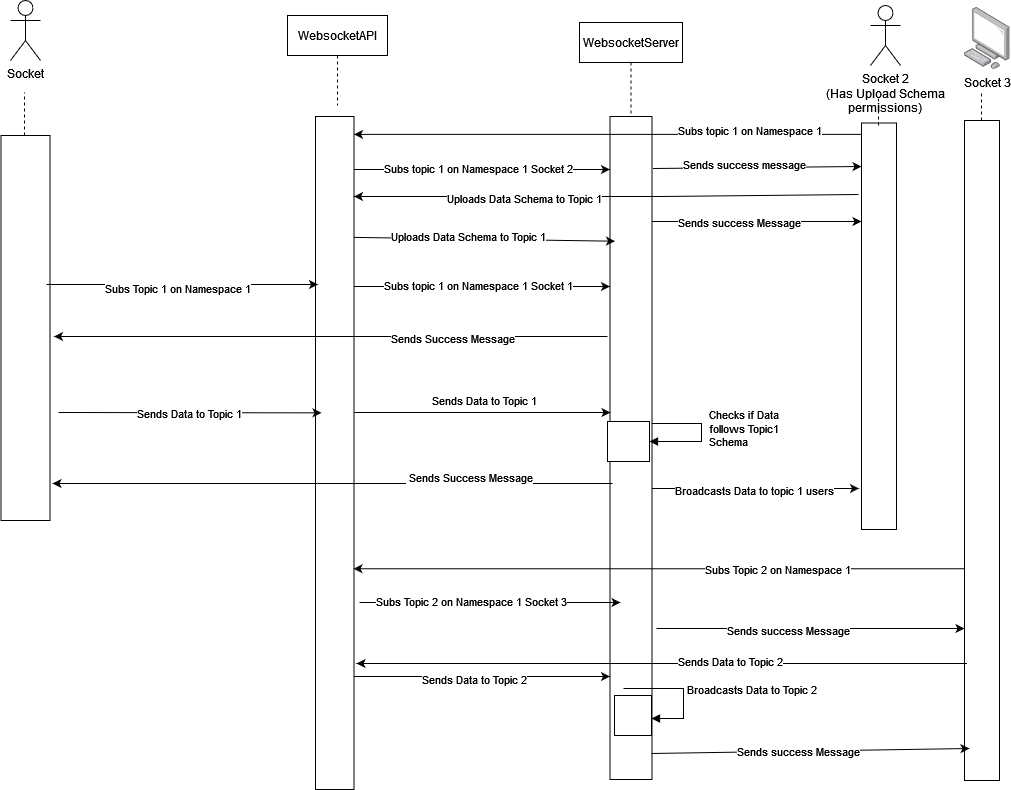

The diagram above was exported from draw.io. Its source (the exported page's mxGraphModel, read from the mxfile embedded in the PNG):
<mxGraphModel dx="1868" dy="1106" grid="0" gridSize="10" guides="1" tooltips="1" connect="1" arrows="1" fold="1" page="1" pageScale="1" pageWidth="1100" pageHeight="850" background="none" math="0" shadow="0">
  <root>
    <mxCell id="0" />
    <mxCell id="1" parent="0" />
    <mxCell id="NSSNd6ImicktoHvd-eYl-1" value="Socket" style="shape=umlActor;verticalLabelPosition=bottom;verticalAlign=top;html=1;outlineConnect=0;" vertex="1" parent="1">
      <mxGeometry x="58" y="7" width="30" height="60" as="geometry" />
    </mxCell>
    <mxCell id="NSSNd6ImicktoHvd-eYl-2" value="" style="html=1;points=[];perimeter=orthogonalPerimeter;outlineConnect=0;targetShapes=umlLifeline;portConstraint=eastwest;newEdgeStyle={&quot;edgeStyle&quot;:&quot;elbowEdgeStyle&quot;,&quot;elbow&quot;:&quot;vertical&quot;,&quot;curved&quot;:0,&quot;rounded&quot;:0};" vertex="1" parent="1">
      <mxGeometry x="48.5" y="142" width="49" height="385" as="geometry" />
    </mxCell>
    <mxCell id="NSSNd6ImicktoHvd-eYl-4" value="WebsocketAPI" style="shape=umlLifeline;perimeter=lifelinePerimeter;whiteSpace=wrap;html=1;container=1;dropTarget=0;collapsible=0;recursiveResize=0;outlineConnect=0;portConstraint=eastwest;newEdgeStyle={&quot;edgeStyle&quot;:&quot;elbowEdgeStyle&quot;,&quot;elbow&quot;:&quot;vertical&quot;,&quot;curved&quot;:0,&quot;rounded&quot;:0};" vertex="1" parent="1">
      <mxGeometry x="335" y="22" width="100" height="90" as="geometry" />
    </mxCell>
    <mxCell id="NSSNd6ImicktoHvd-eYl-5" value="" style="html=1;points=[];perimeter=orthogonalPerimeter;outlineConnect=0;targetShapes=umlLifeline;portConstraint=eastwest;newEdgeStyle={&quot;edgeStyle&quot;:&quot;elbowEdgeStyle&quot;,&quot;elbow&quot;:&quot;vertical&quot;,&quot;curved&quot;:0,&quot;rounded&quot;:0};" vertex="1" parent="1">
      <mxGeometry x="363" y="123" width="38.5" height="673" as="geometry" />
    </mxCell>
    <mxCell id="NSSNd6ImicktoHvd-eYl-8" value="WebsocketServer" style="shape=umlLifeline;perimeter=lifelinePerimeter;whiteSpace=wrap;html=1;container=1;dropTarget=0;collapsible=0;recursiveResize=0;outlineConnect=0;portConstraint=eastwest;newEdgeStyle={&quot;edgeStyle&quot;:&quot;elbowEdgeStyle&quot;,&quot;elbow&quot;:&quot;vertical&quot;,&quot;curved&quot;:0,&quot;rounded&quot;:0};" vertex="1" parent="1">
      <mxGeometry x="627" y="29" width="103" height="94" as="geometry" />
    </mxCell>
    <mxCell id="NSSNd6ImicktoHvd-eYl-9" value="" style="html=1;points=[];perimeter=orthogonalPerimeter;outlineConnect=0;targetShapes=umlLifeline;portConstraint=eastwest;newEdgeStyle={&quot;edgeStyle&quot;:&quot;elbowEdgeStyle&quot;,&quot;elbow&quot;:&quot;vertical&quot;,&quot;curved&quot;:0,&quot;rounded&quot;:0};" vertex="1" parent="1">
      <mxGeometry x="657.5" y="123" width="42" height="663" as="geometry" />
    </mxCell>
    <mxCell id="NSSNd6ImicktoHvd-eYl-10" value="&lt;div&gt;Socket 2&lt;/div&gt;&lt;div&gt;(Has Upload Schema &lt;br&gt;&lt;/div&gt;&lt;div&gt;permissions)&lt;br&gt;&lt;/div&gt;" style="shape=umlActor;verticalLabelPosition=bottom;verticalAlign=top;html=1;" vertex="1" parent="1">
      <mxGeometry x="918" y="12" width="30" height="60" as="geometry" />
    </mxCell>
    <mxCell id="NSSNd6ImicktoHvd-eYl-11" value="Socket 3" style="image;points=[];aspect=fixed;html=1;align=center;shadow=0;dashed=0;image=img/lib/allied_telesis/computer_and_terminals/Personal_Computer.svg;" vertex="1" parent="1">
      <mxGeometry x="1012" y="14" width="45.6" height="61.800000000000004" as="geometry" />
    </mxCell>
    <mxCell id="NSSNd6ImicktoHvd-eYl-13" value="" style="html=1;points=[];perimeter=orthogonalPerimeter;outlineConnect=0;targetShapes=umlLifeline;portConstraint=eastwest;newEdgeStyle={&quot;edgeStyle&quot;:&quot;elbowEdgeStyle&quot;,&quot;elbow&quot;:&quot;vertical&quot;,&quot;curved&quot;:0,&quot;rounded&quot;:0};" vertex="1" parent="1">
      <mxGeometry x="909" y="129.5" width="35" height="406.5" as="geometry" />
    </mxCell>
    <mxCell id="NSSNd6ImicktoHvd-eYl-14" value="" style="html=1;points=[];perimeter=orthogonalPerimeter;outlineConnect=0;targetShapes=umlLifeline;portConstraint=eastwest;newEdgeStyle={&quot;edgeStyle&quot;:&quot;elbowEdgeStyle&quot;,&quot;elbow&quot;:&quot;vertical&quot;,&quot;curved&quot;:0,&quot;rounded&quot;:0};" vertex="1" parent="1">
      <mxGeometry x="1012" y="127" width="35" height="660" as="geometry" />
    </mxCell>
    <mxCell id="NSSNd6ImicktoHvd-eYl-15" value="" style="endArrow=none;dashed=1;html=1;rounded=0;movable=0;resizable=0;rotatable=0;deletable=0;editable=0;locked=1;connectable=0;" edge="1" parent="1" source="NSSNd6ImicktoHvd-eYl-2">
      <mxGeometry width="50" height="50" relative="1" as="geometry">
        <mxPoint x="73" y="130" as="sourcePoint" />
        <mxPoint x="72" y="99" as="targetPoint" />
      </mxGeometry>
    </mxCell>
    <mxCell id="NSSNd6ImicktoHvd-eYl-17" value="" style="endArrow=none;dashed=1;html=1;rounded=0;" edge="1" parent="1">
      <mxGeometry width="50" height="50" relative="1" as="geometry">
        <mxPoint x="926" y="132" as="sourcePoint" />
        <mxPoint x="926" y="102" as="targetPoint" />
      </mxGeometry>
    </mxCell>
    <mxCell id="NSSNd6ImicktoHvd-eYl-18" value="" style="endArrow=none;dashed=1;html=1;rounded=0;" edge="1" parent="1" source="NSSNd6ImicktoHvd-eYl-14">
      <mxGeometry width="50" height="50" relative="1" as="geometry">
        <mxPoint x="889" y="163" as="sourcePoint" />
        <mxPoint x="1029" y="98" as="targetPoint" />
      </mxGeometry>
    </mxCell>
    <mxCell id="NSSNd6ImicktoHvd-eYl-19" value="" style="endArrow=classic;html=1;rounded=0;" edge="1" parent="1">
      <mxGeometry width="50" height="50" relative="1" as="geometry">
        <mxPoint x="94" y="291" as="sourcePoint" />
        <mxPoint x="365.5" y="291" as="targetPoint" />
        <Array as="points">
          <mxPoint x="348.5" y="291" />
        </Array>
      </mxGeometry>
    </mxCell>
    <mxCell id="NSSNd6ImicktoHvd-eYl-20" value="Subs Topic 1 on Namespace 1" style="edgeLabel;html=1;align=center;verticalAlign=middle;resizable=0;points=[];" vertex="1" connectable="0" parent="NSSNd6ImicktoHvd-eYl-19">
      <mxGeometry x="-0.0404" y="-3" relative="1" as="geometry">
        <mxPoint as="offset" />
      </mxGeometry>
    </mxCell>
    <mxCell id="NSSNd6ImicktoHvd-eYl-21" value="" style="endArrow=classic;html=1;rounded=0;" edge="1" parent="1">
      <mxGeometry width="50" height="50" relative="1" as="geometry">
        <mxPoint x="401.5" y="293" as="sourcePoint" />
        <mxPoint x="657.5" y="293" as="targetPoint" />
        <Array as="points">
          <mxPoint x="466" y="293" />
        </Array>
      </mxGeometry>
    </mxCell>
    <mxCell id="NSSNd6ImicktoHvd-eYl-22" value="Subs topic 1 on Namespace 1 Socket 1" style="edgeLabel;html=1;align=center;verticalAlign=middle;resizable=0;points=[];" vertex="1" connectable="0" parent="NSSNd6ImicktoHvd-eYl-21">
      <mxGeometry x="-0.1559" y="-2" relative="1" as="geometry">
        <mxPoint x="16" y="-4" as="offset" />
      </mxGeometry>
    </mxCell>
    <mxCell id="NSSNd6ImicktoHvd-eYl-25" value="" style="endArrow=classic;html=1;rounded=0;" edge="1" parent="1">
      <mxGeometry width="50" height="50" relative="1" as="geometry">
        <mxPoint x="655" y="343" as="sourcePoint" />
        <mxPoint x="101.5" y="343" as="targetPoint" />
      </mxGeometry>
    </mxCell>
    <mxCell id="NSSNd6ImicktoHvd-eYl-26" value="Sends Success Message" style="edgeLabel;html=1;align=center;verticalAlign=middle;resizable=0;points=[];" vertex="1" connectable="0" parent="NSSNd6ImicktoHvd-eYl-25">
      <mxGeometry x="-0.0055" relative="1" as="geometry">
        <mxPoint x="119" y="1" as="offset" />
      </mxGeometry>
    </mxCell>
    <mxCell id="NSSNd6ImicktoHvd-eYl-29" value="" style="endArrow=classic;html=1;rounded=0;" edge="1" parent="1">
      <mxGeometry width="50" height="50" relative="1" as="geometry">
        <mxPoint x="106" y="419" as="sourcePoint" />
        <mxPoint x="369" y="419.33000000000004" as="targetPoint" />
        <Array as="points">
          <mxPoint x="344" y="419.33000000000004" />
        </Array>
      </mxGeometry>
    </mxCell>
    <mxCell id="NSSNd6ImicktoHvd-eYl-30" value="Sends Data to Topic 1" style="edgeLabel;html=1;align=center;verticalAlign=middle;resizable=0;points=[];" vertex="1" connectable="0" parent="NSSNd6ImicktoHvd-eYl-29">
      <mxGeometry x="-0.3433" y="-1" relative="1" as="geometry">
        <mxPoint x="45" y="-1" as="offset" />
      </mxGeometry>
    </mxCell>
    <mxCell id="NSSNd6ImicktoHvd-eYl-31" value="Sends Data to Topic 1" style="edgeLabel;html=1;align=center;verticalAlign=middle;resizable=0;points=[];" vertex="1" connectable="0" parent="1">
      <mxGeometry x="535.9999999999998" y="416.9950000000001" as="geometry">
        <mxPoint x="-5" y="-10" as="offset" />
      </mxGeometry>
    </mxCell>
    <mxCell id="NSSNd6ImicktoHvd-eYl-32" value="" style="endArrow=classic;html=1;rounded=0;" edge="1" parent="1">
      <mxGeometry width="50" height="50" relative="1" as="geometry">
        <mxPoint x="402" y="419" as="sourcePoint" />
        <mxPoint x="658" y="419" as="targetPoint" />
        <Array as="points">
          <mxPoint x="494.5" y="419" />
        </Array>
      </mxGeometry>
    </mxCell>
    <mxCell id="NSSNd6ImicktoHvd-eYl-38" value="" style="html=1;points=[];perimeter=orthogonalPerimeter;outlineConnect=0;targetShapes=umlLifeline;portConstraint=eastwest;newEdgeStyle={&quot;edgeStyle&quot;:&quot;elbowEdgeStyle&quot;,&quot;elbow&quot;:&quot;vertical&quot;,&quot;curved&quot;:0,&quot;rounded&quot;:0};" vertex="1" parent="1">
      <mxGeometry x="655" y="428" width="42" height="40" as="geometry" />
    </mxCell>
    <mxCell id="NSSNd6ImicktoHvd-eYl-39" value="&lt;div&gt;Checks if Data&lt;/div&gt;&lt;div&gt;follows Topic1&lt;/div&gt;&lt;div&gt;Schema&lt;br&gt;&lt;/div&gt;" style="html=1;align=left;spacingLeft=2;endArrow=block;rounded=0;edgeStyle=orthogonalEdgeStyle;curved=0;rounded=0;" edge="1" target="NSSNd6ImicktoHvd-eYl-38" parent="1" source="NSSNd6ImicktoHvd-eYl-9">
      <mxGeometry x="-0.1053" y="4" relative="1" as="geometry">
        <mxPoint x="700" y="342" as="sourcePoint" />
        <Array as="points">
          <mxPoint x="749" y="430" />
          <mxPoint x="749" y="448" />
        </Array>
        <mxPoint y="1" as="offset" />
      </mxGeometry>
    </mxCell>
    <mxCell id="NSSNd6ImicktoHvd-eYl-44" value="" style="endArrow=classic;html=1;rounded=0;" edge="1" parent="1">
      <mxGeometry width="50" height="50" relative="1" as="geometry">
        <mxPoint x="660" y="490" as="sourcePoint" />
        <mxPoint x="100" y="490" as="targetPoint" />
        <Array as="points">
          <mxPoint x="314.5" y="490" />
        </Array>
      </mxGeometry>
    </mxCell>
    <mxCell id="NSSNd6ImicktoHvd-eYl-45" value="&amp;nbsp;Sends Success Message" style="edgeLabel;html=1;align=center;verticalAlign=middle;resizable=0;points=[];" vertex="1" connectable="0" parent="NSSNd6ImicktoHvd-eYl-44">
      <mxGeometry x="0.2773" y="2" relative="1" as="geometry">
        <mxPoint x="214" y="-9" as="offset" />
      </mxGeometry>
    </mxCell>
    <mxCell id="NSSNd6ImicktoHvd-eYl-46" value="" style="endArrow=classic;html=1;rounded=0;" edge="1" parent="1">
      <mxGeometry width="50" height="50" relative="1" as="geometry">
        <mxPoint x="699.5" y="495" as="sourcePoint" />
        <mxPoint x="906.5" y="495" as="targetPoint" />
      </mxGeometry>
    </mxCell>
    <mxCell id="NSSNd6ImicktoHvd-eYl-47" value="Broadcasts Data to topic 1 users" style="edgeLabel;html=1;align=center;verticalAlign=middle;resizable=0;points=[];" vertex="1" connectable="0" parent="NSSNd6ImicktoHvd-eYl-46">
      <mxGeometry x="-0.4652" y="-4" relative="1" as="geometry">
        <mxPoint x="47" y="-3" as="offset" />
      </mxGeometry>
    </mxCell>
    <mxCell id="NSSNd6ImicktoHvd-eYl-50" value="" style="endArrow=classic;html=1;rounded=0;exitX=0;exitY=0.028;exitDx=0;exitDy=0;exitPerimeter=0;" edge="1" parent="1" source="NSSNd6ImicktoHvd-eYl-13" target="NSSNd6ImicktoHvd-eYl-5">
      <mxGeometry width="50" height="50" relative="1" as="geometry">
        <mxPoint x="788" y="175" as="sourcePoint" />
        <mxPoint x="838" y="125" as="targetPoint" />
      </mxGeometry>
    </mxCell>
    <mxCell id="NSSNd6ImicktoHvd-eYl-52" value="Subs topic 1 on Namespace 1" style="edgeLabel;html=1;align=center;verticalAlign=middle;resizable=0;points=[];" vertex="1" connectable="0" parent="NSSNd6ImicktoHvd-eYl-50">
      <mxGeometry x="0.0024" relative="1" as="geometry">
        <mxPoint x="141" y="-4" as="offset" />
      </mxGeometry>
    </mxCell>
    <mxCell id="NSSNd6ImicktoHvd-eYl-53" value="" style="endArrow=classic;html=1;rounded=0;" edge="1" parent="1">
      <mxGeometry width="50" height="50" relative="1" as="geometry">
        <mxPoint x="906" y="201" as="sourcePoint" />
        <mxPoint x="401.5" y="203" as="targetPoint" />
        <Array as="points">
          <mxPoint x="708" y="203" />
        </Array>
      </mxGeometry>
    </mxCell>
    <mxCell id="NSSNd6ImicktoHvd-eYl-54" value="Uploads Data Schema to Topic 1" style="edgeLabel;html=1;align=center;verticalAlign=middle;resizable=0;points=[];" vertex="1" connectable="0" parent="NSSNd6ImicktoHvd-eYl-53">
      <mxGeometry x="0.1597" y="1" relative="1" as="geometry">
        <mxPoint x="-42" as="offset" />
      </mxGeometry>
    </mxCell>
    <mxCell id="NSSNd6ImicktoHvd-eYl-55" value="" style="endArrow=classic;html=1;rounded=0;" edge="1" parent="1">
      <mxGeometry width="50" height="50" relative="1" as="geometry">
        <mxPoint x="700.5" y="175" as="sourcePoint" />
        <mxPoint x="909" y="173" as="targetPoint" />
      </mxGeometry>
    </mxCell>
    <mxCell id="NSSNd6ImicktoHvd-eYl-56" value="Sends success message" style="edgeLabel;html=1;align=center;verticalAlign=middle;resizable=0;points=[];" vertex="1" connectable="0" parent="NSSNd6ImicktoHvd-eYl-55">
      <mxGeometry x="-0.1609" y="-3" relative="1" as="geometry">
        <mxPoint x="4" y="-7" as="offset" />
      </mxGeometry>
    </mxCell>
    <mxCell id="NSSNd6ImicktoHvd-eYl-57" value="" style="endArrow=classic;html=1;rounded=0;" edge="1" parent="1">
      <mxGeometry width="50" height="50" relative="1" as="geometry">
        <mxPoint x="699.5" y="228" as="sourcePoint" />
        <mxPoint x="909" y="228" as="targetPoint" />
      </mxGeometry>
    </mxCell>
    <mxCell id="NSSNd6ImicktoHvd-eYl-58" value="Sends success Message" style="edgeLabel;html=1;align=center;verticalAlign=middle;resizable=0;points=[];" vertex="1" connectable="0" parent="NSSNd6ImicktoHvd-eYl-57">
      <mxGeometry x="-0.1742" relative="1" as="geometry">
        <mxPoint as="offset" />
      </mxGeometry>
    </mxCell>
    <mxCell id="NSSNd6ImicktoHvd-eYl-59" value="" style="endArrow=classic;html=1;rounded=0;" edge="1" parent="1">
      <mxGeometry width="50" height="50" relative="1" as="geometry">
        <mxPoint x="401.5" y="176" as="sourcePoint" />
        <mxPoint x="657.5" y="176" as="targetPoint" />
        <Array as="points">
          <mxPoint x="465.5" y="176" />
        </Array>
      </mxGeometry>
    </mxCell>
    <mxCell id="NSSNd6ImicktoHvd-eYl-60" value="Subs topic 1 on Namespace 1 Socket 2" style="edgeLabel;html=1;align=center;verticalAlign=middle;resizable=0;points=[];" vertex="1" connectable="0" parent="NSSNd6ImicktoHvd-eYl-59">
      <mxGeometry x="-0.1559" y="-2" relative="1" as="geometry">
        <mxPoint x="16" y="-4" as="offset" />
      </mxGeometry>
    </mxCell>
    <mxCell id="NSSNd6ImicktoHvd-eYl-64" value="" style="endArrow=classic;html=1;rounded=0;entryX=0.036;entryY=0.143;entryDx=0;entryDy=0;entryPerimeter=0;" edge="1" parent="1">
      <mxGeometry width="50" height="50" relative="1" as="geometry">
        <mxPoint x="401.5" y="243.89" as="sourcePoint" />
        <mxPoint x="662.5120000000002" y="247.69899999999996" as="targetPoint" />
      </mxGeometry>
    </mxCell>
    <mxCell id="NSSNd6ImicktoHvd-eYl-65" value="Uploads Data Schema to Topic 1" style="edgeLabel;html=1;align=center;verticalAlign=middle;resizable=0;points=[];" vertex="1" connectable="0" parent="NSSNd6ImicktoHvd-eYl-64">
      <mxGeometry x="-0.4139" y="-3" relative="1" as="geometry">
        <mxPoint x="38" y="-5" as="offset" />
      </mxGeometry>
    </mxCell>
    <mxCell id="NSSNd6ImicktoHvd-eYl-67" value="" style="endArrow=classic;html=1;rounded=0;entryX=0.987;entryY=0.672;entryDx=0;entryDy=0;entryPerimeter=0;" edge="1" parent="1" source="NSSNd6ImicktoHvd-eYl-14" target="NSSNd6ImicktoHvd-eYl-5">
      <mxGeometry width="50" height="50" relative="1" as="geometry">
        <mxPoint x="935" y="670" as="sourcePoint" />
        <mxPoint x="410" y="569" as="targetPoint" />
      </mxGeometry>
    </mxCell>
    <mxCell id="NSSNd6ImicktoHvd-eYl-68" value="Subs Topic 2 on Namespace 1" style="edgeLabel;html=1;align=center;verticalAlign=middle;resizable=0;points=[];" vertex="1" connectable="0" parent="NSSNd6ImicktoHvd-eYl-67">
      <mxGeometry x="-0.3854" relative="1" as="geometry">
        <mxPoint as="offset" />
      </mxGeometry>
    </mxCell>
    <mxCell id="NSSNd6ImicktoHvd-eYl-70" value="" style="endArrow=classic;html=1;rounded=0;" edge="1" parent="1">
      <mxGeometry width="50" height="50" relative="1" as="geometry">
        <mxPoint x="407" y="609" as="sourcePoint" />
        <mxPoint x="668" y="609" as="targetPoint" />
      </mxGeometry>
    </mxCell>
    <mxCell id="NSSNd6ImicktoHvd-eYl-71" value="Subs Topic 2 on Namespace 1 Socket 3" style="edgeLabel;html=1;align=center;verticalAlign=middle;resizable=0;points=[];" vertex="1" connectable="0" parent="NSSNd6ImicktoHvd-eYl-70">
      <mxGeometry x="-0.6322" relative="1" as="geometry">
        <mxPoint x="63" y="-2" as="offset" />
      </mxGeometry>
    </mxCell>
    <mxCell id="NSSNd6ImicktoHvd-eYl-72" value="" style="endArrow=classic;html=1;rounded=0;" edge="1" parent="1">
      <mxGeometry width="50" height="50" relative="1" as="geometry">
        <mxPoint x="704" y="635" as="sourcePoint" />
        <mxPoint x="1012" y="635" as="targetPoint" />
      </mxGeometry>
    </mxCell>
    <mxCell id="NSSNd6ImicktoHvd-eYl-73" value="Sends success Message" style="edgeLabel;html=1;align=center;verticalAlign=middle;resizable=0;points=[];" vertex="1" connectable="0" parent="NSSNd6ImicktoHvd-eYl-72">
      <mxGeometry x="-0.1494" y="-1" relative="1" as="geometry">
        <mxPoint as="offset" />
      </mxGeometry>
    </mxCell>
    <mxCell id="NSSNd6ImicktoHvd-eYl-74" value="" style="endArrow=classic;html=1;rounded=0;" edge="1" parent="1">
      <mxGeometry width="50" height="50" relative="1" as="geometry">
        <mxPoint x="1014.5" y="670" as="sourcePoint" />
        <mxPoint x="404" y="670" as="targetPoint" />
      </mxGeometry>
    </mxCell>
    <mxCell id="NSSNd6ImicktoHvd-eYl-75" value="Sends Data to Topic 2" style="edgeLabel;html=1;align=center;verticalAlign=middle;resizable=0;points=[];" vertex="1" connectable="0" parent="NSSNd6ImicktoHvd-eYl-74">
      <mxGeometry x="-0.2301" y="-2" relative="1" as="geometry">
        <mxPoint x="-2" y="-1" as="offset" />
      </mxGeometry>
    </mxCell>
    <mxCell id="NSSNd6ImicktoHvd-eYl-76" value="" style="endArrow=classic;html=1;rounded=0;" edge="1" parent="1">
      <mxGeometry width="50" height="50" relative="1" as="geometry">
        <mxPoint x="699" y="760" as="sourcePoint" />
        <mxPoint x="1017" y="755" as="targetPoint" />
      </mxGeometry>
    </mxCell>
    <mxCell id="NSSNd6ImicktoHvd-eYl-77" value="Sends success Message" style="edgeLabel;html=1;align=center;verticalAlign=middle;resizable=0;points=[];" vertex="1" connectable="0" parent="NSSNd6ImicktoHvd-eYl-76">
      <mxGeometry x="0.0855" y="-1" relative="1" as="geometry">
        <mxPoint x="-26" y="-1" as="offset" />
      </mxGeometry>
    </mxCell>
    <mxCell id="NSSNd6ImicktoHvd-eYl-78" value="" style="endArrow=classic;html=1;rounded=0;" edge="1" parent="1" source="NSSNd6ImicktoHvd-eYl-5" target="NSSNd6ImicktoHvd-eYl-9">
      <mxGeometry width="50" height="50" relative="1" as="geometry">
        <mxPoint x="404" y="709" as="sourcePoint" />
        <mxPoint x="479" y="679" as="targetPoint" />
        <Array as="points">
          <mxPoint x="574" y="683" />
          <mxPoint x="632" y="683" />
        </Array>
      </mxGeometry>
    </mxCell>
    <mxCell id="NSSNd6ImicktoHvd-eYl-81" value="Sends Data to Topic 2" style="edgeLabel;html=1;align=center;verticalAlign=middle;resizable=0;points=[];" vertex="1" connectable="0" parent="NSSNd6ImicktoHvd-eYl-78">
      <mxGeometry x="-0.0616" y="-2" relative="1" as="geometry">
        <mxPoint as="offset" />
      </mxGeometry>
    </mxCell>
    <mxCell id="NSSNd6ImicktoHvd-eYl-82" value="" style="html=1;points=[];perimeter=orthogonalPerimeter;outlineConnect=0;targetShapes=umlLifeline;portConstraint=eastwest;newEdgeStyle={&quot;edgeStyle&quot;:&quot;elbowEdgeStyle&quot;,&quot;elbow&quot;:&quot;vertical&quot;,&quot;curved&quot;:0,&quot;rounded&quot;:0};" vertex="1" parent="1">
      <mxGeometry x="662" y="702" width="37" height="40" as="geometry" />
    </mxCell>
    <mxCell id="NSSNd6ImicktoHvd-eYl-83" value="Broadcasts Data to Topic 2" style="html=1;align=left;spacingLeft=2;endArrow=block;rounded=0;edgeStyle=orthogonalEdgeStyle;curved=0;rounded=0;" edge="1" target="NSSNd6ImicktoHvd-eYl-82" parent="1">
      <mxGeometry relative="1" as="geometry">
        <mxPoint x="671" y="695" as="sourcePoint" />
        <Array as="points">
          <mxPoint x="731" y="695" />
          <mxPoint x="731" y="725" />
        </Array>
        <mxPoint as="offset" />
      </mxGeometry>
    </mxCell>
  </root>
</mxGraphModel>